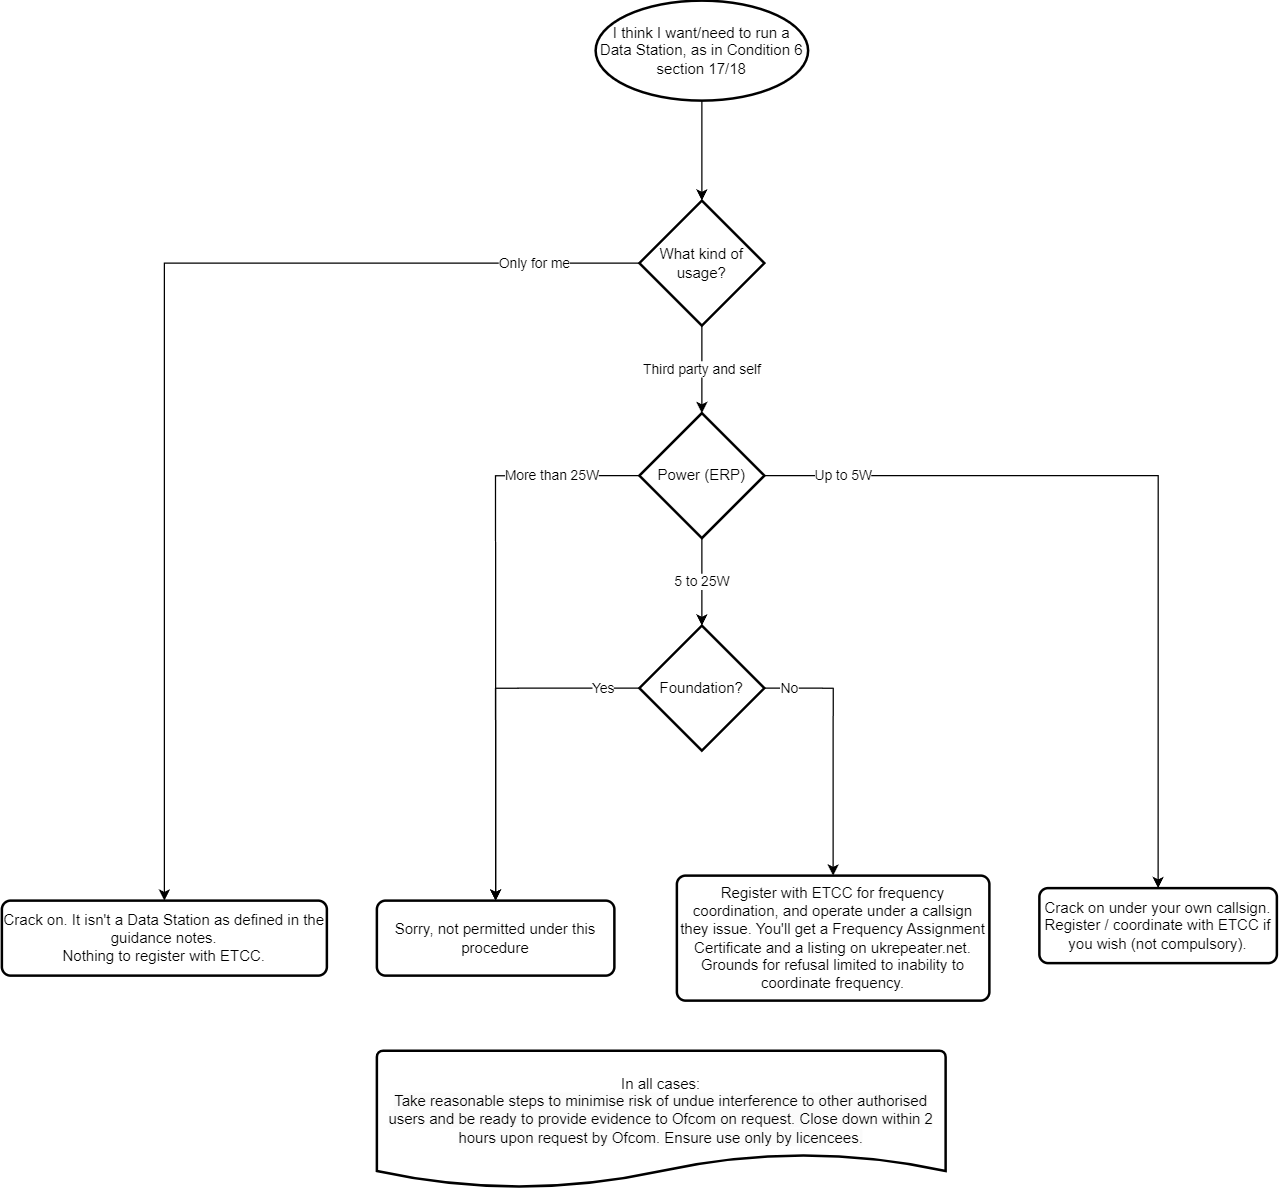

The diagram above was exported from draw.io. Its source (the exported page's mxGraphModel, read from the mxfile embedded in the PNG):
<mxGraphModel dx="1784" dy="1355" grid="1" gridSize="10" guides="1" tooltips="1" connect="1" arrows="1" fold="1" page="1" pageScale="1" pageWidth="850" pageHeight="1100" math="0" shadow="0">
  <root>
    <mxCell id="0" />
    <mxCell id="1" parent="0" />
    <mxCell id="gJ4YCFuESwjOgwPPhVvf-1" value="Crack on. It isn't a Data Station as defined in the guidance notes.&lt;br&gt;Nothing to register with ETCC." style="rounded=1;whiteSpace=wrap;html=1;absoluteArcSize=1;arcSize=14;strokeWidth=2;" parent="1" vertex="1">
      <mxGeometry x="-300" y="820" width="260" height="60" as="geometry" />
    </mxCell>
    <mxCell id="gJ4YCFuESwjOgwPPhVvf-2" value="Crack on under your own callsign.&lt;br&gt;Register / coordinate with ETCC if you wish (not compulsory)." style="rounded=1;whiteSpace=wrap;html=1;absoluteArcSize=1;arcSize=14;strokeWidth=2;" parent="1" vertex="1">
      <mxGeometry x="530" y="810" width="190" height="60" as="geometry" />
    </mxCell>
    <mxCell id="gJ4YCFuESwjOgwPPhVvf-3" value="Register with ETCC for frequency coordination, and operate under a callsign they issue. You'll get a Frequency Assignment Certificate and a listing on ukrepeater.net. Grounds for refusal limited to inability to coordinate frequency." style="rounded=1;whiteSpace=wrap;html=1;absoluteArcSize=1;arcSize=14;strokeWidth=2;" parent="1" vertex="1">
      <mxGeometry x="240" y="800" width="250" height="100" as="geometry" />
    </mxCell>
    <mxCell id="gJ4YCFuESwjOgwPPhVvf-4" value="Sorry, not permitted under this procedure" style="rounded=1;whiteSpace=wrap;html=1;absoluteArcSize=1;arcSize=14;strokeWidth=2;" parent="1" vertex="1">
      <mxGeometry y="820" width="190" height="60" as="geometry" />
    </mxCell>
    <mxCell id="gJ4YCFuESwjOgwPPhVvf-5" value="I think I want/need to run a Data Station, as in Condition 6 section 17/18" style="strokeWidth=2;html=1;shape=mxgraph.flowchart.start_1;whiteSpace=wrap;" parent="1" vertex="1">
      <mxGeometry x="175" y="100" width="170" height="80" as="geometry" />
    </mxCell>
    <mxCell id="gJ4YCFuESwjOgwPPhVvf-12" value="Only for me" style="edgeStyle=orthogonalEdgeStyle;rounded=0;orthogonalLoop=1;jettySize=auto;html=1;exitX=0;exitY=0.5;exitDx=0;exitDy=0;exitPerimeter=0;entryX=0.5;entryY=0;entryDx=0;entryDy=0;" parent="1" source="gJ4YCFuESwjOgwPPhVvf-8" target="gJ4YCFuESwjOgwPPhVvf-1" edge="1">
      <mxGeometry x="-0.8115" relative="1" as="geometry">
        <mxPoint as="offset" />
      </mxGeometry>
    </mxCell>
    <mxCell id="gJ4YCFuESwjOgwPPhVvf-8" value="What kind of usage?" style="strokeWidth=2;html=1;shape=mxgraph.flowchart.decision;whiteSpace=wrap;" parent="1" vertex="1">
      <mxGeometry x="210" y="260" width="100" height="100" as="geometry" />
    </mxCell>
    <mxCell id="gJ4YCFuESwjOgwPPhVvf-9" value="Third party and self" style="edgeStyle=orthogonalEdgeStyle;rounded=0;orthogonalLoop=1;jettySize=auto;html=1;exitX=0.5;exitY=1;exitDx=0;exitDy=0;exitPerimeter=0;" parent="1" source="gJ4YCFuESwjOgwPPhVvf-8" target="gJ4YCFuESwjOgwPPhVvf-13" edge="1">
      <mxGeometry relative="1" as="geometry">
        <mxPoint x="200" y="440" as="targetPoint" />
      </mxGeometry>
    </mxCell>
    <mxCell id="gJ4YCFuESwjOgwPPhVvf-11" style="edgeStyle=orthogonalEdgeStyle;rounded=0;orthogonalLoop=1;jettySize=auto;html=1;exitX=0.5;exitY=1;exitDx=0;exitDy=0;exitPerimeter=0;entryX=0.5;entryY=0;entryDx=0;entryDy=0;entryPerimeter=0;" parent="1" source="gJ4YCFuESwjOgwPPhVvf-5" target="gJ4YCFuESwjOgwPPhVvf-8" edge="1">
      <mxGeometry relative="1" as="geometry" />
    </mxCell>
    <mxCell id="gJ4YCFuESwjOgwPPhVvf-26" value="More than 25W" style="edgeStyle=orthogonalEdgeStyle;rounded=0;orthogonalLoop=1;jettySize=auto;html=1;exitX=0;exitY=0.5;exitDx=0;exitDy=0;exitPerimeter=0;entryX=0.5;entryY=0;entryDx=0;entryDy=0;" parent="1" source="gJ4YCFuESwjOgwPPhVvf-13" target="gJ4YCFuESwjOgwPPhVvf-4" edge="1">
      <mxGeometry x="-0.6923" relative="1" as="geometry">
        <mxPoint x="1" as="offset" />
      </mxGeometry>
    </mxCell>
    <mxCell id="gJ4YCFuESwjOgwPPhVvf-32" value="Up to 5W" style="edgeStyle=orthogonalEdgeStyle;rounded=0;orthogonalLoop=1;jettySize=auto;html=1;exitX=1;exitY=0.5;exitDx=0;exitDy=0;exitPerimeter=0;entryX=0.5;entryY=0;entryDx=0;entryDy=0;" parent="1" source="gJ4YCFuESwjOgwPPhVvf-13" target="gJ4YCFuESwjOgwPPhVvf-2" edge="1">
      <mxGeometry x="-0.8069" relative="1" as="geometry">
        <mxPoint x="1" as="offset" />
      </mxGeometry>
    </mxCell>
    <mxCell id="gJ4YCFuESwjOgwPPhVvf-13" value="Power (ERP)" style="strokeWidth=2;html=1;shape=mxgraph.flowchart.decision;whiteSpace=wrap;" parent="1" vertex="1">
      <mxGeometry x="210" y="430" width="100" height="100" as="geometry" />
    </mxCell>
    <mxCell id="gJ4YCFuESwjOgwPPhVvf-23" value="In all cases:&lt;br&gt;&lt;span style=&quot;color: rgb(0, 0, 0); font-family: Helvetica; font-size: 12px; font-style: normal; font-variant-ligatures: normal; font-variant-caps: normal; font-weight: 400; letter-spacing: normal; orphans: 2; text-align: center; text-indent: 0px; text-transform: none; widows: 2; word-spacing: 0px; -webkit-text-stroke-width: 0px; background-color: rgb(251, 251, 251); text-decoration-thickness: initial; text-decoration-style: initial; text-decoration-color: initial; float: none; display: inline !important;&quot;&gt;Take reasonable steps to minimise risk of undue interference to other authorised users and be ready to provide evidence to Ofcom on request. Close down within 2 hours upon request by Ofcom. Ensure use only by licencees.&lt;/span&gt;&lt;div&gt;&lt;br/&gt;&lt;/div&gt;" style="strokeWidth=2;html=1;shape=mxgraph.flowchart.document2;whiteSpace=wrap;size=0.25;" parent="1" vertex="1">
      <mxGeometry y="940" width="455" height="110" as="geometry" />
    </mxCell>
    <mxCell id="gJ4YCFuESwjOgwPPhVvf-29" value="Yes" style="edgeStyle=orthogonalEdgeStyle;rounded=0;orthogonalLoop=1;jettySize=auto;html=1;exitX=0;exitY=0.5;exitDx=0;exitDy=0;exitPerimeter=0;entryX=0.5;entryY=0;entryDx=0;entryDy=0;" parent="1" source="gJ4YCFuESwjOgwPPhVvf-27" target="gJ4YCFuESwjOgwPPhVvf-4" edge="1">
      <mxGeometry x="-0.7895" relative="1" as="geometry">
        <mxPoint as="offset" />
      </mxGeometry>
    </mxCell>
    <mxCell id="gJ4YCFuESwjOgwPPhVvf-31" value="No" style="edgeStyle=orthogonalEdgeStyle;rounded=0;orthogonalLoop=1;jettySize=auto;html=1;exitX=1;exitY=0.5;exitDx=0;exitDy=0;exitPerimeter=0;entryX=0.5;entryY=0;entryDx=0;entryDy=0;" parent="1" source="gJ4YCFuESwjOgwPPhVvf-27" target="gJ4YCFuESwjOgwPPhVvf-3" edge="1">
      <mxGeometry x="-0.8049" relative="1" as="geometry">
        <mxPoint as="offset" />
      </mxGeometry>
    </mxCell>
    <mxCell id="gJ4YCFuESwjOgwPPhVvf-27" value="Foundation?" style="strokeWidth=2;html=1;shape=mxgraph.flowchart.decision;whiteSpace=wrap;" parent="1" vertex="1">
      <mxGeometry x="210" y="600" width="100" height="100" as="geometry" />
    </mxCell>
    <mxCell id="gJ4YCFuESwjOgwPPhVvf-30" value="5 to 25W" style="edgeStyle=orthogonalEdgeStyle;rounded=0;orthogonalLoop=1;jettySize=auto;html=1;exitX=0.5;exitY=1;exitDx=0;exitDy=0;exitPerimeter=0;entryX=0.5;entryY=0;entryDx=0;entryDy=0;entryPerimeter=0;" parent="1" source="gJ4YCFuESwjOgwPPhVvf-13" target="gJ4YCFuESwjOgwPPhVvf-27" edge="1">
      <mxGeometry relative="1" as="geometry" />
    </mxCell>
  </root>
</mxGraphModel>